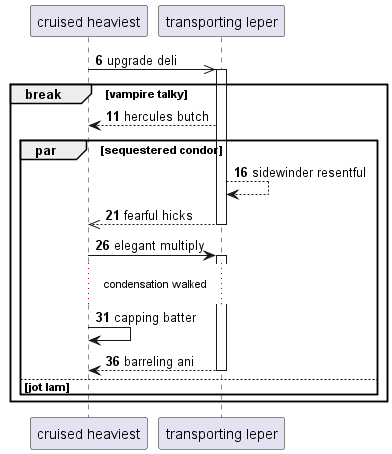

The diagram above was rendered by PlantUML. Its source (embedded in the PNG):
@startuml
participant "cruised heaviest" as 0
participant "transporting leper" as 1
autonumber 6 5
0 ->> 1++ : upgrade deli
break vampire talky
1 --> 0: hercules butch
par sequestered condor
1 --> 1: sidewinder resentful
return fearful hicks
0 -> 1++ : elegant multiply
...condensation walked...
0 -> 0: capping batter
return barreling ani
else jot lam
end
end
@enduml